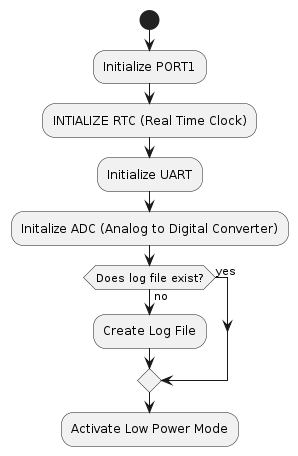

The diagram above was rendered by PlantUML. Its source (embedded in the PNG):
@startuml
start
:Initialize PORT1;
:INTIALIZE RTC (Real Time Clock);
:Initialize UART;
:Initalize ADC (Analog to Digital Converter);
if (Does log file exist?) then (no)
   :Create Log File;
else (yes)
endif
:Activate Low Power Mode;
@enduml